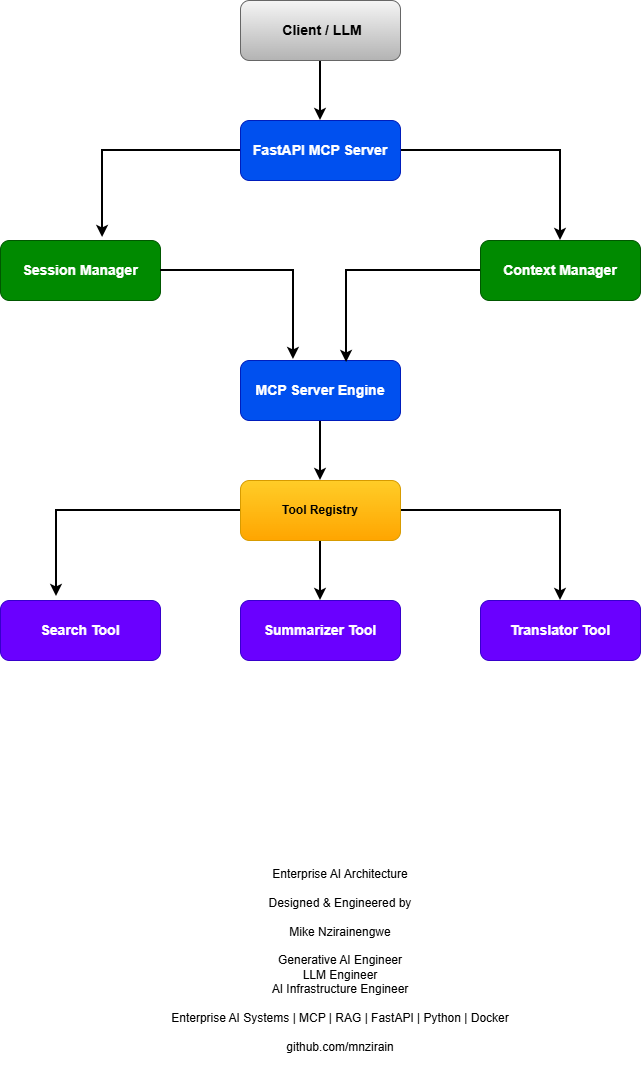

The diagram above was exported from draw.io. Its source (the exported page's mxGraphModel, read from the mxfile embedded in the PNG):
<mxGraphModel dx="797" dy="695" grid="1" gridSize="10" guides="1" tooltips="1" connect="1" arrows="1" fold="1" page="1" pageScale="1" pageWidth="1600" pageHeight="900" math="0" shadow="0">
  <root>
    <mxCell id="0" />
    <mxCell id="1" parent="0" />
    <mxCell id="fX7EXHGvS5GIJY54Jas2-10" edge="1" parent="1" source="fX7EXHGvS5GIJY54Jas2-1" style="edgeStyle=orthogonalEdgeStyle;rounded=0;orthogonalLoop=1;jettySize=auto;html=1;strokeWidth=2;" target="fX7EXHGvS5GIJY54Jas2-2" value="">
      <mxGeometry relative="1" as="geometry" />
    </mxCell>
    <mxCell id="fX7EXHGvS5GIJY54Jas2-1" parent="1" style="rounded=1;whiteSpace=wrap;html=1;fillColor=#f5f5f5;gradientColor=#b3b3b3;strokeColor=#666666;" value="&lt;font style=&quot;font-size: 14px;&quot;&gt;&lt;b&gt;&amp;nbsp;Client / LLM&lt;/b&gt;&lt;/font&gt;" vertex="1">
      <mxGeometry height="60" width="160" x="320" y="80" as="geometry" />
    </mxCell>
    <mxCell id="fX7EXHGvS5GIJY54Jas2-12" edge="1" parent="1" source="fX7EXHGvS5GIJY54Jas2-2" style="edgeStyle=orthogonalEdgeStyle;rounded=0;orthogonalLoop=1;jettySize=auto;html=1;strokeWidth=2;" target="fX7EXHGvS5GIJY54Jas2-3">
      <mxGeometry relative="1" as="geometry" />
    </mxCell>
    <mxCell id="fX7EXHGvS5GIJY54Jas2-2" parent="1" style="rounded=1;whiteSpace=wrap;html=1;fillColor=#0050ef;fontColor=#ffffff;strokeColor=#001DBC;" value="&lt;font style=&quot;font-size: 14px;&quot;&gt;&lt;b&gt;FastAPI MCP Server&lt;/b&gt;&lt;/font&gt;" vertex="1">
      <mxGeometry height="60" width="160" x="320" y="200" as="geometry" />
    </mxCell>
    <mxCell id="fX7EXHGvS5GIJY54Jas2-3" parent="1" style="rounded=1;whiteSpace=wrap;html=1;fillColor=#008a00;fontColor=#ffffff;strokeColor=#005700;" value="&lt;b&gt;&lt;font style=&quot;font-size: 14px;&quot;&gt;Context Manager&lt;/font&gt;&lt;/b&gt;" vertex="1">
      <mxGeometry height="60" width="160" x="560" y="320" as="geometry" />
    </mxCell>
    <mxCell id="fX7EXHGvS5GIJY54Jas2-4" parent="1" style="rounded=1;whiteSpace=wrap;html=1;fillColor=#008a00;fontColor=#ffffff;strokeColor=#005700;" value="&lt;b&gt;&lt;font style=&quot;font-size: 14px;&quot;&gt;Session Manager&lt;/font&gt;&lt;/b&gt;" vertex="1">
      <mxGeometry height="60" width="160" x="80" y="320" as="geometry" />
    </mxCell>
    <mxCell id="fX7EXHGvS5GIJY54Jas2-17" edge="1" parent="1" source="fX7EXHGvS5GIJY54Jas2-5" style="edgeStyle=orthogonalEdgeStyle;rounded=0;orthogonalLoop=1;jettySize=auto;html=1;strokeWidth=2;" target="fX7EXHGvS5GIJY54Jas2-6" value="">
      <mxGeometry relative="1" as="geometry" />
    </mxCell>
    <mxCell id="fX7EXHGvS5GIJY54Jas2-5" parent="1" style="rounded=1;whiteSpace=wrap;html=1;fillColor=#0050ef;fontColor=#ffffff;strokeColor=#001DBC;" value="&lt;b&gt;&lt;font style=&quot;font-size: 14px;&quot;&gt;MCP Server Engine&lt;/font&gt;&lt;/b&gt;" vertex="1">
      <mxGeometry height="60" width="160" x="320" y="440" as="geometry" />
    </mxCell>
    <mxCell id="fX7EXHGvS5GIJY54Jas2-21" edge="1" parent="1" source="fX7EXHGvS5GIJY54Jas2-6" style="edgeStyle=orthogonalEdgeStyle;rounded=0;orthogonalLoop=1;jettySize=auto;html=1;entryX=0.5;entryY=0;entryDx=0;entryDy=0;strokeWidth=2;" target="fX7EXHGvS5GIJY54Jas2-8">
      <mxGeometry relative="1" as="geometry" />
    </mxCell>
    <mxCell id="fX7EXHGvS5GIJY54Jas2-22" edge="1" parent="1" source="fX7EXHGvS5GIJY54Jas2-6" style="edgeStyle=orthogonalEdgeStyle;rounded=0;orthogonalLoop=1;jettySize=auto;html=1;entryX=0.5;entryY=0;entryDx=0;entryDy=0;strokeWidth=2;" target="fX7EXHGvS5GIJY54Jas2-9">
      <mxGeometry relative="1" as="geometry" />
    </mxCell>
    <mxCell id="fX7EXHGvS5GIJY54Jas2-6" parent="1" style="rounded=1;whiteSpace=wrap;html=1;strokeWidth=1;fillColor=#ffcd28;gradientColor=#ffa500;strokeColor=#d79b00;" value="&lt;b&gt;Tool Registry&lt;/b&gt;" vertex="1">
      <mxGeometry height="60" width="160" x="320" y="560" as="geometry" />
    </mxCell>
    <mxCell id="fX7EXHGvS5GIJY54Jas2-7" parent="1" style="rounded=1;whiteSpace=wrap;html=1;fillColor=#6a00ff;fontColor=#ffffff;strokeColor=#3700CC;" value="&lt;font style=&quot;font-size: 14px;&quot;&gt;&lt;b&gt;Search Tool&lt;/b&gt;&lt;/font&gt;" vertex="1">
      <mxGeometry height="60" width="160" x="80" y="680" as="geometry" />
    </mxCell>
    <mxCell id="fX7EXHGvS5GIJY54Jas2-8" parent="1" style="rounded=1;whiteSpace=wrap;html=1;fillColor=#6a00ff;fontColor=#ffffff;strokeColor=#3700CC;" value="&lt;font style=&quot;font-size: 14px;&quot;&gt;&lt;b&gt;Summarizer Tool&lt;/b&gt;&lt;/font&gt;" vertex="1">
      <mxGeometry height="60" width="160" x="320" y="680" as="geometry" />
    </mxCell>
    <mxCell id="fX7EXHGvS5GIJY54Jas2-9" parent="1" style="rounded=1;whiteSpace=wrap;html=1;fillColor=#6a00ff;fontColor=#ffffff;strokeColor=#3700CC;" value="&lt;font style=&quot;font-size: 14px;&quot;&gt;&lt;b&gt;Translator Tool&lt;/b&gt;&lt;/font&gt;" vertex="1">
      <mxGeometry height="60" width="160" x="560" y="680" as="geometry" />
    </mxCell>
    <mxCell id="fX7EXHGvS5GIJY54Jas2-13" edge="1" parent="1" source="fX7EXHGvS5GIJY54Jas2-2" style="edgeStyle=orthogonalEdgeStyle;rounded=0;orthogonalLoop=1;jettySize=auto;html=1;entryX=0.638;entryY=-0.05;entryDx=0;entryDy=0;entryPerimeter=0;strokeWidth=2;" target="fX7EXHGvS5GIJY54Jas2-4">
      <mxGeometry relative="1" as="geometry" />
    </mxCell>
    <mxCell id="fX7EXHGvS5GIJY54Jas2-14" edge="1" parent="1" source="fX7EXHGvS5GIJY54Jas2-4" style="edgeStyle=orthogonalEdgeStyle;rounded=0;orthogonalLoop=1;jettySize=auto;html=1;entryX=0.331;entryY=-0.017;entryDx=0;entryDy=0;entryPerimeter=0;strokeWidth=2;" target="fX7EXHGvS5GIJY54Jas2-5">
      <mxGeometry relative="1" as="geometry" />
    </mxCell>
    <mxCell id="fX7EXHGvS5GIJY54Jas2-16" edge="1" parent="1" source="fX7EXHGvS5GIJY54Jas2-3" style="edgeStyle=orthogonalEdgeStyle;rounded=0;orthogonalLoop=1;jettySize=auto;html=1;entryX=0.663;entryY=0.033;entryDx=0;entryDy=0;entryPerimeter=0;strokeWidth=2;" target="fX7EXHGvS5GIJY54Jas2-5">
      <mxGeometry relative="1" as="geometry" />
    </mxCell>
    <mxCell id="fX7EXHGvS5GIJY54Jas2-19" edge="1" parent="1" source="fX7EXHGvS5GIJY54Jas2-6" style="edgeStyle=orthogonalEdgeStyle;rounded=0;orthogonalLoop=1;jettySize=auto;html=1;entryX=0.35;entryY=-0.067;entryDx=0;entryDy=0;entryPerimeter=0;strokeWidth=2;" target="fX7EXHGvS5GIJY54Jas2-7">
      <mxGeometry relative="1" as="geometry" />
    </mxCell>
    <mxCell id="fX7EXHGvS5GIJY54Jas2-24" parent="1" style="text;html=1;whiteSpace=wrap;strokeColor=none;fillColor=none;align=center;verticalAlign=middle;rounded=0;" value="&lt;div&gt;Enterprise AI Architecture&lt;/div&gt;&lt;div&gt;&lt;br&gt;&lt;/div&gt;&lt;div&gt;Designed &amp;amp; Engineered by&lt;/div&gt;&lt;div&gt;&lt;br&gt;&lt;/div&gt;&lt;div&gt;Mike Nzirainengwe&lt;/div&gt;&lt;div&gt;&lt;br&gt;&lt;/div&gt;&lt;div&gt;Generative AI Engineer&lt;/div&gt;&lt;div&gt;LLM Engineer&lt;/div&gt;&lt;div&gt;AI Infrastructure Engineer&lt;/div&gt;&lt;div&gt;&lt;br&gt;&lt;/div&gt;&lt;div&gt;Enterprise AI Systems | MCP | RAG | FastAPI | Python | Docker&lt;/div&gt;&lt;div&gt;&lt;br&gt;&lt;/div&gt;&lt;div&gt;github.com/mnzirain&lt;/div&gt;" vertex="1">
      <mxGeometry height="240" width="400" x="220" y="920" as="geometry" />
    </mxCell>
  </root>
</mxGraphModel>